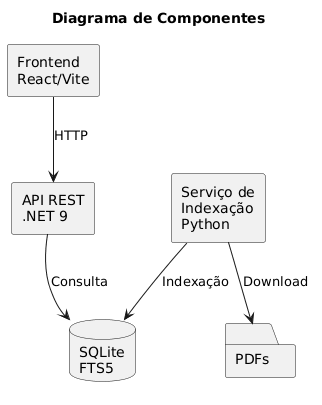

The diagram above was rendered by PlantUML. Its source (embedded in the PNG):
@startuml
title Diagrama de Componentes

skinparam componentStyle rectangle

component "Frontend\nReact/Vite" as Front

component "API REST\n.NET 9" as API

component "Serviço de\nIndexação\nPython" as Python

database "SQLite\nFTS5" as DB

folder "PDFs" as PDF

Front --> API : HTTP

API --> DB : Consulta

Python --> PDF : Download

Python --> DB : Indexação
@enduml